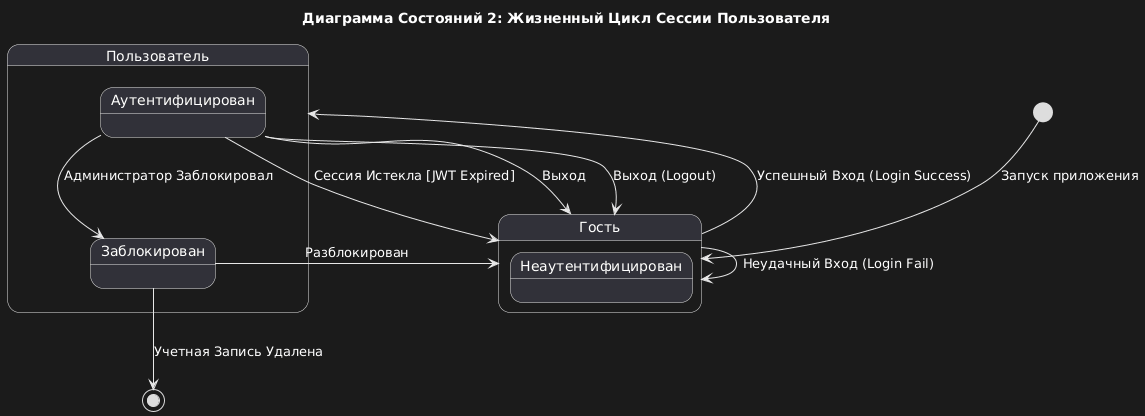

The diagram above was rendered by PlantUML. Its source (embedded in the PNG):
@startuml
title Диаграмма Состояний 2: Жизненный Цикл Сессии Пользователя

' Начальное состояние системы
[*] --> Гость : Запуск приложения

state Гость {
    state "Неаутентифицирован" as Unauthenticated
}

state Пользователь {
    state "Аутентифицирован" as Authenticated
    state "Заблокирован" as Banned
}

' Переходы
Гость --> Пользователь : Успешный Вход (Login Success)
Гость --> Гость : Неудачный Вход (Login Fail)

Authenticated --> Гость : Выход (Logout)
Authenticated --> Гость : Сессия Истекла [JWT Expired]

Authenticated --> Banned : Администратор Заблокировал
Banned --> Гость : Разблокирован

Banned --> [*] : Учетная Запись Удалена

' Если пользователь не заблокирован, он может выйти
Authenticated -up-> Гость : Выход
@enduml